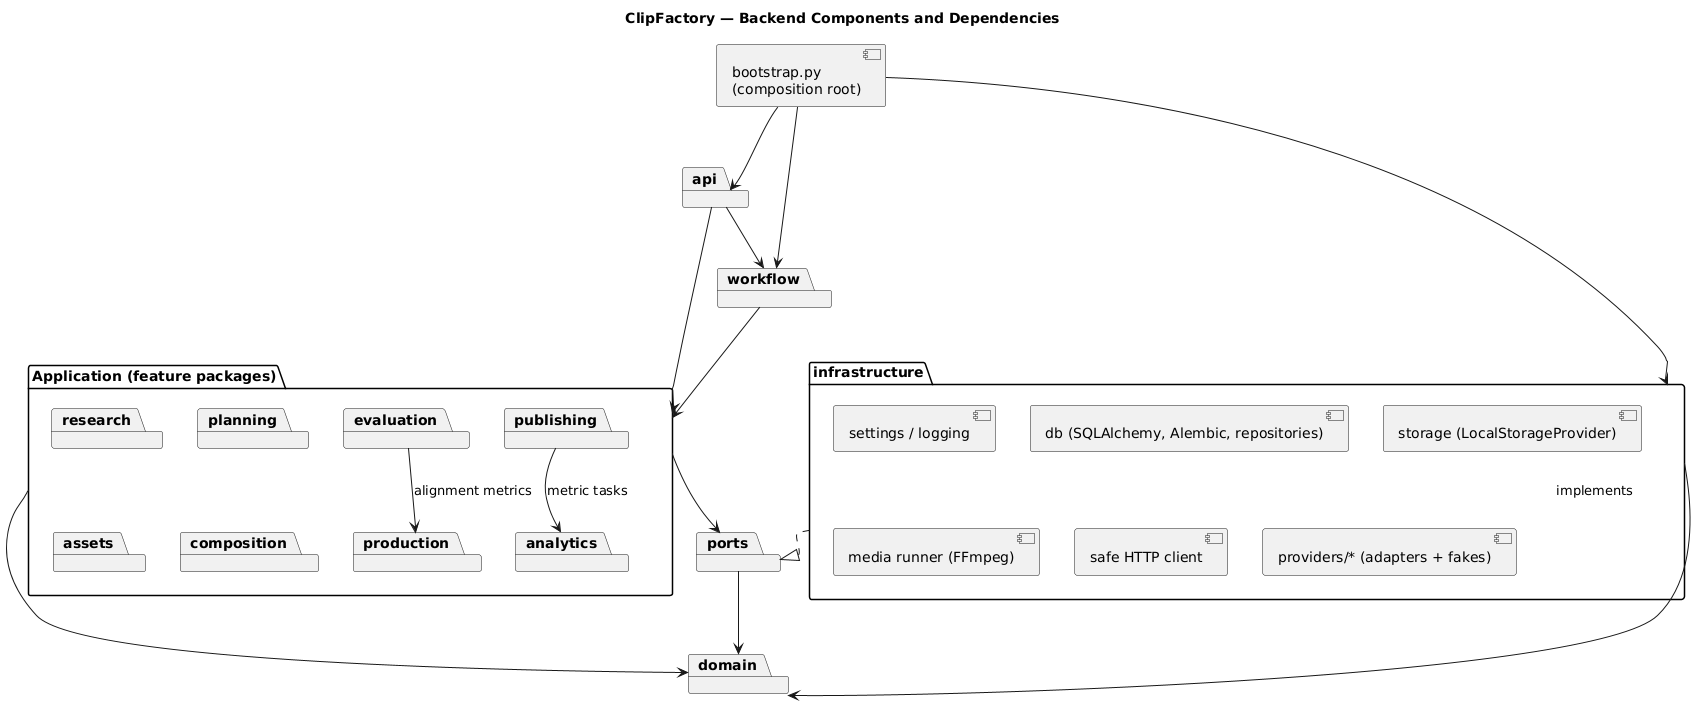

The diagram above was rendered by PlantUML. Its source (embedded in the PNG):
@startuml component-diagram
' Backend packages and dependency rules — see ../application-architecture.md
title ClipFactory — Backend Components and Dependencies

package "api" as api
package "workflow" as workflow
package "Application (feature packages)" as app {
  package "research" as research
  package "planning" as planning
  package "assets" as assets
  package "production" as production
  package "composition" as composition
  package "evaluation" as evaluation
  package "publishing" as publishing
  package "analytics" as analytics
}
package "ports" as ports
package "domain" as domain
package "infrastructure" as infra {
  component "settings / logging"
  component "db (SQLAlchemy, Alembic, repositories)"
  component "storage (LocalStorageProvider)"
  component "media runner (FFmpeg)"
  component "safe HTTP client"
  component "providers/* (adapters + fakes)"
}
component "bootstrap.py\n(composition root)" as boot

api --> workflow
api --> app
workflow --> app
app --> ports
app --> domain
ports --> domain
infra ..|> ports : implements
infra --> domain
evaluation --> production : alignment metrics
publishing --> analytics : metric tasks
boot --> api
boot --> workflow
boot --> infra
@enduml